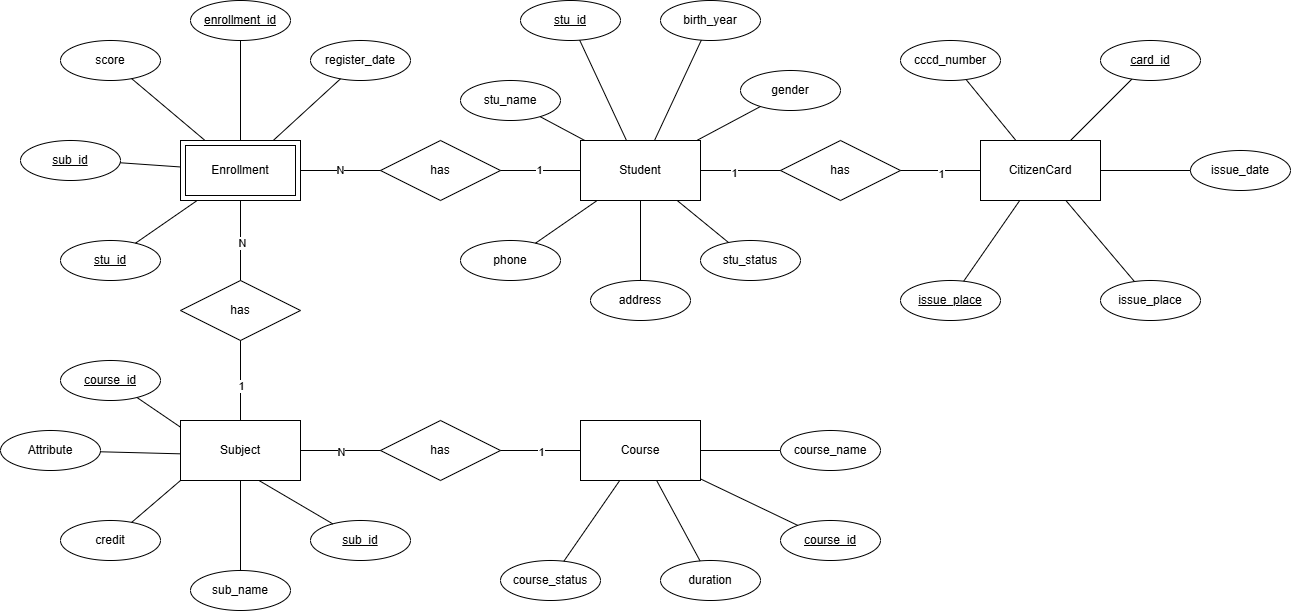

The diagram above was exported from draw.io. Its source (the exported page's mxGraphModel, read from the mxfile embedded in the PNG):
<mxGraphModel dx="1690" dy="1152" grid="1" gridSize="10" guides="1" tooltips="1" connect="1" arrows="1" fold="1" page="0" pageScale="1" pageWidth="827" pageHeight="1169" math="0" shadow="0">
  <root>
    <mxCell id="0" />
    <mxCell id="1" parent="0" />
    <mxCell id="AL0KmAMCUFaWS0VamTh8-1" parent="1" style="rounded=0;whiteSpace=wrap;html=1;" value="Course" vertex="1">
      <mxGeometry height="60" width="120" x="440" y="380" as="geometry" />
    </mxCell>
    <mxCell id="AL0KmAMCUFaWS0VamTh8-4" parent="1" style="rounded=0;whiteSpace=wrap;html=1;" value="CitizenCard      " vertex="1">
      <mxGeometry height="60" width="120" x="840" y="100" as="geometry" />
    </mxCell>
    <mxCell id="AL0KmAMCUFaWS0VamTh8-5" parent="1" style="rounded=0;whiteSpace=wrap;html=1;" value="Student" vertex="1">
      <mxGeometry height="60" width="120" x="440" y="100" as="geometry" />
    </mxCell>
    <mxCell id="AL0KmAMCUFaWS0VamTh8-6" parent="1" style="ellipse;whiteSpace=wrap;html=1;align=center;fontStyle=4;" value="course_id" vertex="1">
      <mxGeometry height="40" width="100" x="640" y="480" as="geometry" />
    </mxCell>
    <mxCell id="AL0KmAMCUFaWS0VamTh8-7" edge="1" parent="1" source="AL0KmAMCUFaWS0VamTh8-6" style="endArrow=none;html=1;rounded=0;labelBackgroundColor=default;fontColor=default;" target="AL0KmAMCUFaWS0VamTh8-1" value="">
      <mxGeometry relative="1" as="geometry">
        <mxPoint x="150" y="270" as="sourcePoint" />
        <mxPoint x="310" y="270" as="targetPoint" />
      </mxGeometry>
    </mxCell>
    <mxCell id="AL0KmAMCUFaWS0VamTh8-8" parent="1" style="ellipse;whiteSpace=wrap;html=1;align=center;" value=" course_name    " vertex="1">
      <mxGeometry height="40" width="100" x="640" y="390" as="geometry" />
    </mxCell>
    <mxCell id="AL0KmAMCUFaWS0VamTh8-9" edge="1" parent="1" source="AL0KmAMCUFaWS0VamTh8-8" style="endArrow=none;html=1;rounded=0;" target="AL0KmAMCUFaWS0VamTh8-1" value="">
      <mxGeometry relative="1" as="geometry">
        <mxPoint x="260" y="230" as="sourcePoint" />
        <mxPoint x="420" y="230" as="targetPoint" />
      </mxGeometry>
    </mxCell>
    <mxCell id="AL0KmAMCUFaWS0VamTh8-10" parent="1" style="ellipse;whiteSpace=wrap;html=1;align=center;direction=west;" value="duration  " vertex="1">
      <mxGeometry height="40" width="100" x="520" y="520" as="geometry" />
    </mxCell>
    <mxCell id="AL0KmAMCUFaWS0VamTh8-11" edge="1" parent="1" source="AL0KmAMCUFaWS0VamTh8-10" style="endArrow=none;html=1;rounded=0;" target="AL0KmAMCUFaWS0VamTh8-1" value="">
      <mxGeometry relative="1" as="geometry">
        <mxPoint x="190" y="470" as="sourcePoint" />
        <mxPoint x="350" y="470" as="targetPoint" />
      </mxGeometry>
    </mxCell>
    <mxCell id="AL0KmAMCUFaWS0VamTh8-12" parent="1" style="ellipse;whiteSpace=wrap;html=1;align=center;" value="course_status          " vertex="1">
      <mxGeometry height="40" width="100" x="360" y="520" as="geometry" />
    </mxCell>
    <mxCell id="AL0KmAMCUFaWS0VamTh8-13" edge="1" parent="1" source="AL0KmAMCUFaWS0VamTh8-1" style="endArrow=none;html=1;rounded=0;" target="AL0KmAMCUFaWS0VamTh8-12" value="">
      <mxGeometry relative="1" as="geometry">
        <mxPoint x="350" y="280" as="sourcePoint" />
        <mxPoint x="510" y="280" as="targetPoint" />
      </mxGeometry>
    </mxCell>
    <mxCell id="AL0KmAMCUFaWS0VamTh8-14" edge="1" parent="1" style="endArrow=none;html=1;rounded=0;" value="">
      <mxGeometry relative="1" as="geometry">
        <mxPoint x="100" y="380" as="sourcePoint" />
        <mxPoint x="100" y="160" as="targetPoint" />
      </mxGeometry>
    </mxCell>
    <mxCell id="AL0KmAMCUFaWS0VamTh8-38" connectable="0" parent="AL0KmAMCUFaWS0VamTh8-14" style="edgeLabel;html=1;align=center;verticalAlign=middle;resizable=0;points=[];" value="1" vertex="1">
      <mxGeometry relative="1" x="-0.679" as="geometry">
        <mxPoint as="offset" />
      </mxGeometry>
    </mxCell>
    <mxCell id="AL0KmAMCUFaWS0VamTh8-39" connectable="0" parent="AL0KmAMCUFaWS0VamTh8-14" style="edgeLabel;html=1;align=center;verticalAlign=middle;resizable=0;points=[];" value="N" vertex="1">
      <mxGeometry relative="1" x="0.6258" y="-1" as="geometry">
        <mxPoint as="offset" />
      </mxGeometry>
    </mxCell>
    <mxCell id="AL0KmAMCUFaWS0VamTh8-15" parent="1" style="shape=rhombus;perimeter=rhombusPerimeter;whiteSpace=wrap;html=1;align=center;" value="has" vertex="1">
      <mxGeometry height="60" width="120" x="40" y="240" as="geometry" />
    </mxCell>
    <mxCell id="AL0KmAMCUFaWS0VamTh8-16" edge="1" parent="1" style="endArrow=none;html=1;rounded=0;" target="AL0KmAMCUFaWS0VamTh8-1" value="">
      <mxGeometry relative="1" as="geometry">
        <mxPoint x="160" y="410" as="sourcePoint" />
        <mxPoint x="390" y="390" as="targetPoint" />
      </mxGeometry>
    </mxCell>
    <mxCell id="AL0KmAMCUFaWS0VamTh8-27" connectable="0" parent="AL0KmAMCUFaWS0VamTh8-16" style="edgeLabel;html=1;align=center;verticalAlign=middle;resizable=0;points=[];" value="1" vertex="1">
      <mxGeometry relative="1" x="0.7122" y="-1" as="geometry">
        <mxPoint as="offset" />
      </mxGeometry>
    </mxCell>
    <mxCell id="AL0KmAMCUFaWS0VamTh8-28" connectable="0" parent="AL0KmAMCUFaWS0VamTh8-16" style="edgeLabel;html=1;align=center;verticalAlign=middle;resizable=0;points=[];" value="N" vertex="1">
      <mxGeometry relative="1" x="-0.7163" y="-1" as="geometry">
        <mxPoint as="offset" />
      </mxGeometry>
    </mxCell>
    <mxCell id="AL0KmAMCUFaWS0VamTh8-17" parent="1" style="shape=rhombus;perimeter=rhombusPerimeter;whiteSpace=wrap;html=1;align=center;" value="has" vertex="1">
      <mxGeometry height="60" width="120" x="240" y="380" as="geometry" />
    </mxCell>
    <mxCell id="AL0KmAMCUFaWS0VamTh8-18" parent="1" style="ellipse;whiteSpace=wrap;html=1;align=center;fontStyle=4;" value="sub_id " vertex="1">
      <mxGeometry height="40" width="100" x="170" y="480" as="geometry" />
    </mxCell>
    <mxCell id="AL0KmAMCUFaWS0VamTh8-19" edge="1" parent="1" style="endArrow=none;html=1;rounded=0;" target="AL0KmAMCUFaWS0VamTh8-18" value="">
      <mxGeometry relative="1" as="geometry">
        <mxPoint x="118.44680540609238" y="440" as="sourcePoint" />
        <mxPoint x="90" y="480" as="targetPoint" />
      </mxGeometry>
    </mxCell>
    <mxCell id="AL0KmAMCUFaWS0VamTh8-20" parent="1" style="ellipse;whiteSpace=wrap;html=1;align=center;" value="sub_name             " vertex="1">
      <mxGeometry height="40" width="100" x="50" y="530" as="geometry" />
    </mxCell>
    <mxCell id="AL0KmAMCUFaWS0VamTh8-21" edge="1" parent="1" source="AL0KmAMCUFaWS0VamTh8-20" style="endArrow=none;html=1;rounded=0;" target="AL0KmAMCUFaWS0VamTh8-36" value="">
      <mxGeometry relative="1" as="geometry">
        <mxPoint x="-90" y="330" as="sourcePoint" />
        <mxPoint x="83.84615384615381" y="440" as="targetPoint" />
      </mxGeometry>
    </mxCell>
    <mxCell id="AL0KmAMCUFaWS0VamTh8-22" parent="1" style="ellipse;whiteSpace=wrap;html=1;align=center;" value="credit               " vertex="1">
      <mxGeometry height="40" width="100" x="-80" y="480" as="geometry" />
    </mxCell>
    <mxCell id="AL0KmAMCUFaWS0VamTh8-23" edge="1" parent="1" source="AL0KmAMCUFaWS0VamTh8-22" style="endArrow=none;html=1;rounded=0;" value="">
      <mxGeometry relative="1" as="geometry">
        <mxPoint x="-50" y="310" as="sourcePoint" />
        <mxPoint x="40" y="440" as="targetPoint" />
      </mxGeometry>
    </mxCell>
    <mxCell id="AL0KmAMCUFaWS0VamTh8-24" parent="1" style="ellipse;whiteSpace=wrap;html=1;align=center;" value="Attribute" vertex="1">
      <mxGeometry height="40" width="100" x="-140" y="390" as="geometry" />
    </mxCell>
    <mxCell id="AL0KmAMCUFaWS0VamTh8-25" edge="1" parent="1" source="AL0KmAMCUFaWS0VamTh8-24" style="endArrow=none;html=1;rounded=0;" value="">
      <mxGeometry relative="1" as="geometry">
        <mxPoint x="230" y="300" as="sourcePoint" />
        <mxPoint x="40" y="413.3333333333335" as="targetPoint" />
      </mxGeometry>
    </mxCell>
    <mxCell id="AL0KmAMCUFaWS0VamTh8-33" parent="1" style="ellipse;whiteSpace=wrap;html=1;align=center;" value="score                " vertex="1">
      <mxGeometry height="40" width="100" x="-80" as="geometry" />
    </mxCell>
    <mxCell id="AL0KmAMCUFaWS0VamTh8-34" parent="1" style="ellipse;whiteSpace=wrap;html=1;align=center;fontStyle=4;" value="course_id                " vertex="1">
      <mxGeometry height="40" width="100" x="-80" y="320" as="geometry" />
    </mxCell>
    <mxCell id="AL0KmAMCUFaWS0VamTh8-35" edge="1" parent="1" source="AL0KmAMCUFaWS0VamTh8-34" style="endArrow=none;html=1;rounded=0;" value="">
      <mxGeometry relative="1" as="geometry">
        <mxPoint x="320" y="280" as="sourcePoint" />
        <mxPoint x="40" y="386.66666666666663" as="targetPoint" />
      </mxGeometry>
    </mxCell>
    <mxCell id="AL0KmAMCUFaWS0VamTh8-36" parent="1" style="whiteSpace=wrap;html=1;align=center;" value="Subject        " vertex="1">
      <mxGeometry height="60" width="120" x="40" y="380" as="geometry" />
    </mxCell>
    <mxCell id="AL0KmAMCUFaWS0VamTh8-41" parent="1" style="shape=ext;margin=3;double=1;whiteSpace=wrap;html=1;align=center;" value="Enrollment       " vertex="1">
      <mxGeometry height="60" width="120" x="40" y="100" as="geometry" />
    </mxCell>
    <mxCell id="AL0KmAMCUFaWS0VamTh8-43" edge="1" parent="1" source="AL0KmAMCUFaWS0VamTh8-41" style="endArrow=none;html=1;rounded=0;" target="AL0KmAMCUFaWS0VamTh8-5" value="">
      <mxGeometry relative="1" as="geometry">
        <mxPoint x="280" y="140" as="sourcePoint" />
        <mxPoint x="440" y="140" as="targetPoint" />
      </mxGeometry>
    </mxCell>
    <mxCell id="AL0KmAMCUFaWS0VamTh8-45" connectable="0" parent="AL0KmAMCUFaWS0VamTh8-43" style="edgeLabel;html=1;align=center;verticalAlign=middle;resizable=0;points=[];" value="N" vertex="1">
      <mxGeometry relative="1" x="-0.7299" y="1" as="geometry">
        <mxPoint x="1" as="offset" />
      </mxGeometry>
    </mxCell>
    <mxCell id="AL0KmAMCUFaWS0VamTh8-46" connectable="0" parent="AL0KmAMCUFaWS0VamTh8-43" style="edgeLabel;html=1;align=center;verticalAlign=middle;resizable=0;points=[];" value="1" vertex="1">
      <mxGeometry relative="1" x="0.6884" y="1" as="geometry">
        <mxPoint x="1" as="offset" />
      </mxGeometry>
    </mxCell>
    <mxCell id="AL0KmAMCUFaWS0VamTh8-44" parent="1" style="shape=rhombus;perimeter=rhombusPerimeter;whiteSpace=wrap;html=1;align=center;" value="has" vertex="1">
      <mxGeometry height="60" width="120" x="240" y="100" as="geometry" />
    </mxCell>
    <mxCell id="AL0KmAMCUFaWS0VamTh8-48" edge="1" parent="1" source="AL0KmAMCUFaWS0VamTh8-33" style="endArrow=none;html=1;rounded=0;" target="AL0KmAMCUFaWS0VamTh8-41" value="">
      <mxGeometry relative="1" as="geometry">
        <mxPoint x="370" y="-100" as="sourcePoint" />
        <mxPoint x="530" y="-100" as="targetPoint" />
      </mxGeometry>
    </mxCell>
    <mxCell id="AL0KmAMCUFaWS0VamTh8-49" parent="1" style="ellipse;whiteSpace=wrap;html=1;align=center;fontStyle=4;" value="enrollment_id " vertex="1">
      <mxGeometry height="40" width="100" x="50" y="-40" as="geometry" />
    </mxCell>
    <mxCell id="AL0KmAMCUFaWS0VamTh8-50" edge="1" parent="1" source="AL0KmAMCUFaWS0VamTh8-49" style="endArrow=none;html=1;rounded=0;" target="AL0KmAMCUFaWS0VamTh8-41" value="">
      <mxGeometry relative="1" as="geometry">
        <mxPoint x="260" y="-10" as="sourcePoint" />
        <mxPoint x="420" y="-10" as="targetPoint" />
      </mxGeometry>
    </mxCell>
    <mxCell id="AL0KmAMCUFaWS0VamTh8-51" parent="1" style="ellipse;whiteSpace=wrap;html=1;align=center;fontStyle=4;" value="sub_id " vertex="1">
      <mxGeometry height="40" width="100" x="-120" y="100" as="geometry" />
    </mxCell>
    <mxCell id="AL0KmAMCUFaWS0VamTh8-52" edge="1" parent="1" source="AL0KmAMCUFaWS0VamTh8-51" style="endArrow=none;html=1;rounded=0;" target="AL0KmAMCUFaWS0VamTh8-41" value="">
      <mxGeometry relative="1" as="geometry">
        <mxPoint x="-30" y="230" as="sourcePoint" />
        <mxPoint x="130" y="230" as="targetPoint" />
      </mxGeometry>
    </mxCell>
    <mxCell id="AL0KmAMCUFaWS0VamTh8-53" parent="1" style="ellipse;whiteSpace=wrap;html=1;align=center;fontStyle=4;" value="stu_id " vertex="1">
      <mxGeometry height="40" width="100" x="-80" y="200" as="geometry" />
    </mxCell>
    <mxCell id="AL0KmAMCUFaWS0VamTh8-54" edge="1" parent="1" source="AL0KmAMCUFaWS0VamTh8-41" style="endArrow=none;html=1;rounded=0;" target="AL0KmAMCUFaWS0VamTh8-53" value="">
      <mxGeometry relative="1" as="geometry">
        <mxPoint x="220" y="220" as="sourcePoint" />
        <mxPoint x="380" y="220" as="targetPoint" />
      </mxGeometry>
    </mxCell>
    <mxCell id="AL0KmAMCUFaWS0VamTh8-55" parent="1" style="ellipse;whiteSpace=wrap;html=1;align=center;" value="register_date        " vertex="1">
      <mxGeometry height="40" width="100" x="170" as="geometry" />
    </mxCell>
    <mxCell id="AL0KmAMCUFaWS0VamTh8-56" edge="1" parent="1" source="AL0KmAMCUFaWS0VamTh8-41" style="endArrow=none;html=1;rounded=0;" target="AL0KmAMCUFaWS0VamTh8-55" value="">
      <mxGeometry relative="1" as="geometry">
        <mxPoint x="220" y="240" as="sourcePoint" />
        <mxPoint x="380" y="240" as="targetPoint" />
      </mxGeometry>
    </mxCell>
    <mxCell id="AL0KmAMCUFaWS0VamTh8-58" parent="1" style="ellipse;whiteSpace=wrap;html=1;align=center;fontStyle=4;" value="stu_id " vertex="1">
      <mxGeometry height="40" width="100" x="380" y="-40" as="geometry" />
    </mxCell>
    <mxCell id="AL0KmAMCUFaWS0VamTh8-59" edge="1" parent="1" source="AL0KmAMCUFaWS0VamTh8-5" style="endArrow=none;html=1;rounded=0;" target="AL0KmAMCUFaWS0VamTh8-58" value="">
      <mxGeometry relative="1" as="geometry">
        <mxPoint x="420" y="250" as="sourcePoint" />
        <mxPoint x="580" y="250" as="targetPoint" />
      </mxGeometry>
    </mxCell>
    <mxCell id="AL0KmAMCUFaWS0VamTh8-60" parent="1" style="ellipse;whiteSpace=wrap;html=1;align=center;" value="stu_name             " vertex="1">
      <mxGeometry height="40" width="100" x="320" y="40" as="geometry" />
    </mxCell>
    <mxCell id="AL0KmAMCUFaWS0VamTh8-61" edge="1" parent="1" source="AL0KmAMCUFaWS0VamTh8-60" style="endArrow=none;html=1;rounded=0;" target="AL0KmAMCUFaWS0VamTh8-5" value="">
      <mxGeometry relative="1" as="geometry">
        <mxPoint x="430" y="270" as="sourcePoint" />
        <mxPoint x="590" y="270" as="targetPoint" />
      </mxGeometry>
    </mxCell>
    <mxCell id="AL0KmAMCUFaWS0VamTh8-62" parent="1" style="ellipse;whiteSpace=wrap;html=1;align=center;" value="birth_year           " vertex="1">
      <mxGeometry height="40" width="100" x="520" y="-40" as="geometry" />
    </mxCell>
    <mxCell id="AL0KmAMCUFaWS0VamTh8-63" edge="1" parent="1" source="AL0KmAMCUFaWS0VamTh8-5" style="endArrow=none;html=1;rounded=0;" target="AL0KmAMCUFaWS0VamTh8-62" value="">
      <mxGeometry relative="1" as="geometry">
        <mxPoint x="470" y="240" as="sourcePoint" />
        <mxPoint x="630" y="240" as="targetPoint" />
      </mxGeometry>
    </mxCell>
    <mxCell id="AL0KmAMCUFaWS0VamTh8-64" parent="1" style="ellipse;whiteSpace=wrap;html=1;align=center;" value="gender               " vertex="1">
      <mxGeometry height="40" width="100" x="600" y="30" as="geometry" />
    </mxCell>
    <mxCell id="AL0KmAMCUFaWS0VamTh8-65" edge="1" parent="1" source="AL0KmAMCUFaWS0VamTh8-5" style="endArrow=none;html=1;rounded=0;" target="AL0KmAMCUFaWS0VamTh8-64" value="">
      <mxGeometry relative="1" as="geometry">
        <mxPoint x="470" y="230" as="sourcePoint" />
        <mxPoint x="630" y="230" as="targetPoint" />
      </mxGeometry>
    </mxCell>
    <mxCell id="AL0KmAMCUFaWS0VamTh8-66" parent="1" style="ellipse;whiteSpace=wrap;html=1;align=center;" value="phone   " vertex="1">
      <mxGeometry height="40" width="100" x="320" y="200" as="geometry" />
    </mxCell>
    <mxCell id="AL0KmAMCUFaWS0VamTh8-67" edge="1" parent="1" source="AL0KmAMCUFaWS0VamTh8-66" style="endArrow=none;html=1;rounded=0;" target="AL0KmAMCUFaWS0VamTh8-5" value="">
      <mxGeometry relative="1" as="geometry">
        <mxPoint x="170" y="270" as="sourcePoint" />
        <mxPoint x="330" y="270" as="targetPoint" />
      </mxGeometry>
    </mxCell>
    <mxCell id="AL0KmAMCUFaWS0VamTh8-68" parent="1" style="ellipse;whiteSpace=wrap;html=1;align=center;" value="address" vertex="1">
      <mxGeometry height="40" width="100" x="450" y="240" as="geometry" />
    </mxCell>
    <mxCell id="AL0KmAMCUFaWS0VamTh8-69" edge="1" parent="1" source="AL0KmAMCUFaWS0VamTh8-68" style="endArrow=none;html=1;rounded=0;" target="AL0KmAMCUFaWS0VamTh8-5" value="">
      <mxGeometry relative="1" as="geometry">
        <mxPoint x="610" y="230" as="sourcePoint" />
        <mxPoint x="770" y="230" as="targetPoint" />
      </mxGeometry>
    </mxCell>
    <mxCell id="AL0KmAMCUFaWS0VamTh8-70" parent="1" style="ellipse;whiteSpace=wrap;html=1;align=center;" value="stu_status           " vertex="1">
      <mxGeometry height="40" width="100" x="560" y="200" as="geometry" />
    </mxCell>
    <mxCell id="AL0KmAMCUFaWS0VamTh8-71" edge="1" parent="1" source="AL0KmAMCUFaWS0VamTh8-5" style="endArrow=none;html=1;rounded=0;" target="AL0KmAMCUFaWS0VamTh8-70" value="">
      <mxGeometry relative="1" as="geometry">
        <mxPoint x="640" y="200" as="sourcePoint" />
        <mxPoint x="800" y="200" as="targetPoint" />
      </mxGeometry>
    </mxCell>
    <mxCell id="AL0KmAMCUFaWS0VamTh8-72" edge="1" parent="1" source="AL0KmAMCUFaWS0VamTh8-5" style="endArrow=none;html=1;rounded=0;" target="AL0KmAMCUFaWS0VamTh8-4" value="">
      <mxGeometry relative="1" as="geometry">
        <mxPoint x="630" y="200" as="sourcePoint" />
        <mxPoint x="790" y="200" as="targetPoint" />
      </mxGeometry>
    </mxCell>
    <mxCell id="AL0KmAMCUFaWS0VamTh8-85" connectable="0" parent="AL0KmAMCUFaWS0VamTh8-72" style="edgeLabel;html=1;align=center;verticalAlign=middle;resizable=0;points=[];" value="1" vertex="1">
      <mxGeometry relative="1" x="-0.7571" y="-2" as="geometry">
        <mxPoint as="offset" />
      </mxGeometry>
    </mxCell>
    <mxCell id="AL0KmAMCUFaWS0VamTh8-86" connectable="0" parent="AL0KmAMCUFaWS0VamTh8-72" style="edgeLabel;html=1;align=center;verticalAlign=middle;resizable=0;points=[];" value="1" vertex="1">
      <mxGeometry relative="1" x="0.7122" y="-3" as="geometry">
        <mxPoint as="offset" />
      </mxGeometry>
    </mxCell>
    <mxCell id="AL0KmAMCUFaWS0VamTh8-73" parent="1" style="shape=rhombus;perimeter=rhombusPerimeter;whiteSpace=wrap;html=1;align=center;" value="has" vertex="1">
      <mxGeometry height="60" width="120" x="640" y="100" as="geometry" />
    </mxCell>
    <mxCell id="AL0KmAMCUFaWS0VamTh8-74" parent="1" style="ellipse;whiteSpace=wrap;html=1;align=center;" value="cccd_number          " vertex="1">
      <mxGeometry height="40" width="100" x="760" as="geometry" />
    </mxCell>
    <mxCell id="AL0KmAMCUFaWS0VamTh8-75" edge="1" parent="1" source="AL0KmAMCUFaWS0VamTh8-4" style="endArrow=none;html=1;rounded=0;" target="AL0KmAMCUFaWS0VamTh8-74" value="">
      <mxGeometry relative="1" as="geometry">
        <mxPoint x="900" y="160" as="sourcePoint" />
        <mxPoint x="1027.5" y="250" as="targetPoint" />
      </mxGeometry>
    </mxCell>
    <mxCell id="AL0KmAMCUFaWS0VamTh8-76" edge="1" parent="1" source="AL0KmAMCUFaWS0VamTh8-4" style="endArrow=none;html=1;rounded=0;" target="AL0KmAMCUFaWS0VamTh8-77" value="">
      <mxGeometry relative="1" as="geometry">
        <mxPoint x="880" y="260" as="sourcePoint" />
        <mxPoint x="1040" y="260" as="targetPoint" />
      </mxGeometry>
    </mxCell>
    <mxCell id="AL0KmAMCUFaWS0VamTh8-77" parent="1" style="ellipse;whiteSpace=wrap;html=1;align=center;fontStyle=4;" value="card_id " vertex="1">
      <mxGeometry height="40" width="100" x="960" as="geometry" />
    </mxCell>
    <mxCell id="AL0KmAMCUFaWS0VamTh8-78" parent="1" style="ellipse;whiteSpace=wrap;html=1;align=center;" value="issue_date           " vertex="1">
      <mxGeometry height="40" width="100" x="1050" y="110" as="geometry" />
    </mxCell>
    <mxCell id="AL0KmAMCUFaWS0VamTh8-79" parent="1" style="ellipse;whiteSpace=wrap;html=1;align=center;" value="issue_place          " vertex="1">
      <mxGeometry height="40" width="100" x="960" y="240" as="geometry" />
    </mxCell>
    <mxCell id="AL0KmAMCUFaWS0VamTh8-80" parent="1" style="ellipse;whiteSpace=wrap;html=1;align=center;fontStyle=4;" value="issue_place          " vertex="1">
      <mxGeometry height="40" width="100" x="760" y="240" as="geometry" />
    </mxCell>
    <mxCell id="AL0KmAMCUFaWS0VamTh8-81" edge="1" parent="1" source="AL0KmAMCUFaWS0VamTh8-4" style="endArrow=none;html=1;rounded=0;" target="AL0KmAMCUFaWS0VamTh8-78" value="">
      <mxGeometry relative="1" as="geometry">
        <mxPoint x="1030" y="170" as="sourcePoint" />
        <mxPoint x="1190" y="170" as="targetPoint" />
      </mxGeometry>
    </mxCell>
    <mxCell id="AL0KmAMCUFaWS0VamTh8-82" edge="1" parent="1" source="AL0KmAMCUFaWS0VamTh8-80" style="endArrow=none;html=1;rounded=0;" target="AL0KmAMCUFaWS0VamTh8-4" value="">
      <mxGeometry relative="1" as="geometry">
        <mxPoint x="660" y="300" as="sourcePoint" />
        <mxPoint x="820" y="300" as="targetPoint" />
      </mxGeometry>
    </mxCell>
    <mxCell id="AL0KmAMCUFaWS0VamTh8-83" edge="1" parent="1" source="AL0KmAMCUFaWS0VamTh8-4" style="endArrow=none;html=1;rounded=0;" target="AL0KmAMCUFaWS0VamTh8-79" value="">
      <mxGeometry relative="1" as="geometry">
        <mxPoint x="1010" y="340" as="sourcePoint" />
        <mxPoint x="1170" y="340" as="targetPoint" />
      </mxGeometry>
    </mxCell>
    <mxCell id="AL0KmAMCUFaWS0VamTh8-84" edge="1" parent="1" source="AL0KmAMCUFaWS0VamTh8-34" style="edgeStyle=orthogonalEdgeStyle;rounded=0;orthogonalLoop=1;jettySize=auto;html=1;exitX=0.5;exitY=1;exitDx=0;exitDy=0;" target="AL0KmAMCUFaWS0VamTh8-34">
      <mxGeometry relative="1" as="geometry" />
    </mxCell>
  </root>
</mxGraphModel>